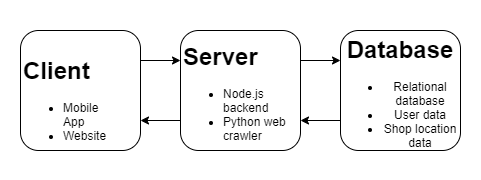

The diagram above was exported from draw.io. Its source (the exported page's mxGraphModel, read from the mxfile embedded in the PNG):
<mxGraphModel dx="1408" dy="748" grid="1" gridSize="10" guides="1" tooltips="1" connect="1" arrows="1" fold="1" page="1" pageScale="1" pageWidth="850" pageHeight="1100" math="0" shadow="0">
  <root>
    <mxCell id="0" />
    <mxCell id="1" parent="0" />
    <mxCell id="kQ4udGJfUbv9w8rTmHv0-6" style="edgeStyle=orthogonalEdgeStyle;rounded=0;orthogonalLoop=1;jettySize=auto;html=1;exitX=1;exitY=0.25;exitDx=0;exitDy=0;entryX=0;entryY=0.25;entryDx=0;entryDy=0;" parent="1" source="kQ4udGJfUbv9w8rTmHv0-2" target="kQ4udGJfUbv9w8rTmHv0-3" edge="1">
      <mxGeometry relative="1" as="geometry" />
    </mxCell>
    <mxCell id="kQ4udGJfUbv9w8rTmHv0-2" value="&lt;h1&gt;Client&lt;/h1&gt;&lt;div&gt;&lt;ul&gt;&lt;li&gt;&lt;span&gt;Mobile App&lt;/span&gt;&lt;/li&gt;&lt;li&gt;Website&lt;/li&gt;&lt;/ul&gt;&lt;/div&gt;" style="rounded=1;whiteSpace=wrap;html=1;align=left;" parent="1" vertex="1">
      <mxGeometry x="40" y="70" width="120" height="120" as="geometry" />
    </mxCell>
    <mxCell id="kQ4udGJfUbv9w8rTmHv0-7" style="edgeStyle=orthogonalEdgeStyle;rounded=0;orthogonalLoop=1;jettySize=auto;html=1;exitX=1;exitY=0.25;exitDx=0;exitDy=0;entryX=0;entryY=0.25;entryDx=0;entryDy=0;" parent="1" source="kQ4udGJfUbv9w8rTmHv0-3" target="kQ4udGJfUbv9w8rTmHv0-4" edge="1">
      <mxGeometry relative="1" as="geometry" />
    </mxCell>
    <mxCell id="kQ4udGJfUbv9w8rTmHv0-9" style="edgeStyle=orthogonalEdgeStyle;rounded=0;orthogonalLoop=1;jettySize=auto;html=1;exitX=0;exitY=0.75;exitDx=0;exitDy=0;entryX=1;entryY=0.75;entryDx=0;entryDy=0;" parent="1" source="kQ4udGJfUbv9w8rTmHv0-3" target="kQ4udGJfUbv9w8rTmHv0-2" edge="1">
      <mxGeometry relative="1" as="geometry" />
    </mxCell>
    <mxCell id="kQ4udGJfUbv9w8rTmHv0-3" value="&lt;h1&gt;Server&lt;/h1&gt;&lt;div&gt;&lt;ul&gt;&lt;li&gt;Node.js backend&lt;/li&gt;&lt;li&gt;Python web crawler&lt;/li&gt;&lt;/ul&gt;&lt;/div&gt;" style="rounded=1;whiteSpace=wrap;html=1;align=left;" parent="1" vertex="1">
      <mxGeometry x="200" y="70" width="120" height="120" as="geometry" />
    </mxCell>
    <mxCell id="kQ4udGJfUbv9w8rTmHv0-8" style="edgeStyle=orthogonalEdgeStyle;rounded=0;orthogonalLoop=1;jettySize=auto;html=1;exitX=0;exitY=0.75;exitDx=0;exitDy=0;entryX=1;entryY=0.75;entryDx=0;entryDy=0;" parent="1" source="kQ4udGJfUbv9w8rTmHv0-4" target="kQ4udGJfUbv9w8rTmHv0-3" edge="1">
      <mxGeometry relative="1" as="geometry" />
    </mxCell>
    <mxCell id="kQ4udGJfUbv9w8rTmHv0-4" value="&lt;h1&gt;Database&lt;/h1&gt;&lt;div&gt;&lt;ul&gt;&lt;li&gt;Relational database&lt;/li&gt;&lt;li&gt;User data&lt;/li&gt;&lt;li&gt;Shop location data&lt;/li&gt;&lt;/ul&gt;&lt;/div&gt;" style="rounded=1;whiteSpace=wrap;html=1;" parent="1" vertex="1">
      <mxGeometry x="360" y="70" width="120" height="120" as="geometry" />
    </mxCell>
  </root>
</mxGraphModel>